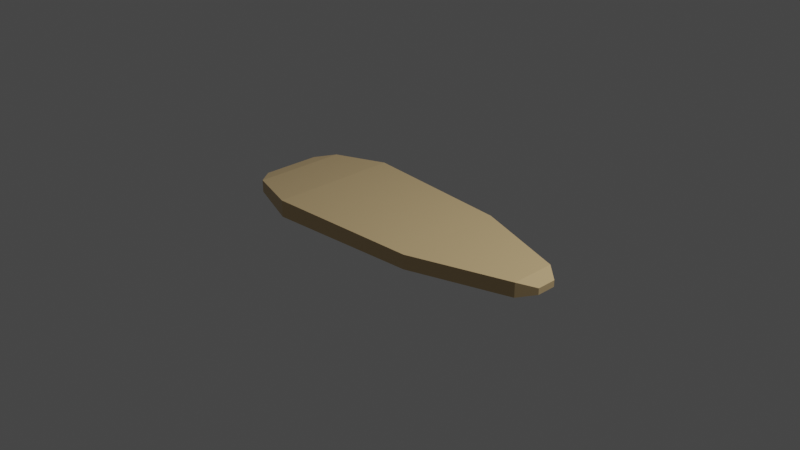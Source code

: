 # Source: seed.blend  (saved by Blender 3.2.14; exported with 4.5.12 LTS)
import bpy
from mathutils import Matrix  # noqa: F401  (used for matrix-valued properties, if any)

bpy.ops.wm.read_factory_settings(use_empty=True)
scene = bpy.context.scene
scene.name = 'Scene'

# ---- collections
col_collection = bpy.data.collections.new('Collection'); scene.collection.children.link(col_collection)

# ---- materials (node trees are filled in below, after node groups)
mat_material = bpy.data.materials.new('Material')
mat_material.alpha_threshold = 0.0
mat_material.use_transparent_shadow = False
mat_material.line_color = (0.0, 0.0, 0.0, 1.0)

# ---- material node trees
mat_material.use_nodes = True; mat_material.node_tree.nodes.clear()
_N = mat_material.node_tree.nodes; _L = mat_material.node_tree.links
n0 = _N.new('ShaderNodeOutputMaterial'); n0.name = 'Material Output'; n0.location = (300, 300)
n1 = _N.new('ShaderNodeBsdfPrincipled'); n1.name = 'Principled BSDF'; n1.location = (10, 300)
n1.distribution = 'GGX'
n1.subsurface_method = 'RANDOM_WALK_SKIN'
n1.inputs[0].default_value = (0.6445, 0.4678, 0.2423, 1.0)
n1.inputs[2].default_value = 0.4
n1.inputs[3].default_value = 1.45
n1.inputs[27].default_value = (0.0, 0.0, 0.0, 1.0)
n1.inputs[28].default_value = 1.0
_L.new(n1.outputs[0], n0.inputs[0])
n0.is_active_output = True

# ---- world
world_world = bpy.data.worlds.new('World'); scene.world = world_world
world_world.use_nodes = True; world_world.node_tree.nodes.clear()
_N = world_world.node_tree.nodes; _L = world_world.node_tree.links
n0 = _N.new('ShaderNodeOutputWorld'); n0.name = 'World Output'; n0.location = (300, 300)
n1 = _N.new('ShaderNodeBackground'); n1.name = 'Background'; n1.location = (10, 300)
n1.inputs[0].default_value = (0.05088, 0.05088, 0.05088, 1.0)
_L.new(n1.outputs[0], n0.inputs[0])
n0.is_active_output = True
world_world.color = (0.05088, 0.05088, 0.05088)
world_world.use_sun_shadow = False
world_world.sun_shadow_jitter_overblur = 0.0

# ---- cameras
cam_camera = bpy.data.cameras.new('Camera')
cam_camera.clip_end = 100.0
cam_camera.ortho_scale = 7.314

# ---- lights
light_light = bpy.data.lights.new('Light', 'POINT')
light_light.transmission_factor = 0.0
light_light.energy = 1000.0
light_light.shadow_soft_size = 0.1
light_light.shadow_maximum_resolution = 0.006
light_light.use_absolute_resolution = True

# ---- meshes
me_cube = bpy.data.meshes.new('Cube')
me_cube.from_pydata([(0.6988, 0.8437, 0.8437), (0.6988, 0.8437, -0.8437), (0.6988, -0.8437, 0.8437), (0.6988, -0.8437, -0.8437), (-1.0, 1.0, 1.0), (-1.0, 1.0, -1.0), (-1.0, -1.0, 1.0), (-1.0, -1.0, -1.0), (-1.59, 0.7259, -0.7259), (-1.59, -0.7259, -0.7259), (-1.59, -0.7259, 0.7259), (-1.59, 0.7259, 0.7259), (-1.753, 0.4513, -0.4513), (-1.753, -0.4513, -0.4513), (-1.753, -0.4513, 0.4513), (-1.753, 0.4513, 0.4513), (1.768, 0.3423, 0.8437), (1.768, 0.3423, -0.8437), (1.768, -0.3423, 0.8437), (1.768, -0.3423, -0.8437), (1.933, 0.1503, 0.3705), (1.933, 0.1503, -0.3705), (1.933, -0.1503, 0.3705), (1.933, -0.1503, -0.3705), (-1.0, 0.0, -1.0), (0.6988, 0.0, 0.8437), (-1.0, 0.0, 1.0), (0.6988, 0.0, -0.8437), (-1.59, 0.0, -0.7259), (-1.59, 0.0, 0.7259), (-1.753, 0.0, -0.4513), (-1.753, 0.0, 0.4513), (1.768, 0.0, 0.8437), (1.768, 0.0, -0.8437), (1.933, 0.0, 0.3705), (1.933, 0.0, -0.3705), (-1.0, 0.0, -1.0), (0.6988, 0.0, 0.8437), (-1.59, 0.0, -0.7259), (-1.753, 0.0, -0.4513), (1.768, 0.0, 0.8437), (1.933, 0.0, 0.3705), (-1.0, 0.0, 1.0), (0.6988, 0.0, -0.8437), (-1.59, 0.0, 0.7259), (-1.753, 0.0, 0.4513), (1.768, 0.0, -0.8437), (1.933, 0.0, -0.3705)], [], [(37, 42, 6, 2), (3, 2, 6, 7), (36, 7, 9, 38), (36, 43, 3, 7), (2, 3, 19, 18), (5, 4, 0, 1), (29, 11, 15, 31), (26, 4, 11, 29), (4, 5, 8, 11), (7, 6, 10, 9), (30, 31, 15, 12), (9, 10, 14, 13), (11, 8, 12, 15), (38, 9, 13, 39), (40, 18, 22, 41), (1, 0, 16, 17), (27, 1, 17, 33), (37, 2, 18, 40), (47, 41, 22, 23), (17, 16, 20, 21), (33, 17, 21, 35), (18, 19, 23, 22), (46, 33, 35, 47), (21, 20, 34, 35), (0, 25, 32, 16), (43, 27, 33, 46), (16, 32, 34, 20), (8, 28, 30, 12), (39, 45, 31, 30), (42, 26, 29, 44), (44, 29, 31, 45), (5, 1, 27, 24), (5, 24, 28, 8), (0, 4, 26, 25), (10, 44, 45, 14), (6, 42, 44, 10), (13, 14, 45, 39), (3, 43, 46, 19), (19, 46, 47, 23), (35, 34, 41, 47), (25, 37, 40, 32), (32, 40, 41, 34), (28, 38, 39, 30), (24, 27, 43, 36), (24, 36, 38, 28), (25, 26, 42, 37)])
_uv = me_cube.uv_layers.new(name='UVMap')
_uv.uv.foreach_set('vector', [0.6878, 0.625, 0.875, 0.625, 0.875, 0.75, 0.6878, 0.8128, 0.3122, 0.8128, 0.6878, 0.8128, 0.625, 1.0, 0.375, 1.0, 0.125, 0.625, 0.125, 0.75, 0.125, 0.75, 0.125, 0.625, 0.125, 0.625, 0.3122, 0.625, 0.3122, 0.8128, 0.125, 0.75, 0.6878, 0.8128, 0.3122, 0.8128, 0.3122, 0.8128, 0.6878, 0.8128, 0.375, 0.25, 0.625, 0.25, 0.6878, 0.4372, 0.3122, 0.4372, 0.875, 0.625, 0.875, 0.5, 0.875, 0.5, 0.875, 0.625, 0.875, 0.625, 0.875, 0.5, 0.875, 0.5, 0.875, 0.625, 0.625, 0.25, 0.375, 0.25, 0.375, 0.25, 0.625, 0.25, 0.375, 1.0, 0.625, 1.0, 0.625, 1.0, 0.375, 1.0, 0.375, 0.125, 0.625, 0.125, 0.625, 0.25, 0.375, 0.25, 0.375, 1.0, 0.625, 1.0, 0.625, 1.0, 0.375, 1.0, 0.625, 0.25, 0.375, 0.25, 0.375, 0.25, 0.625, 0.25, 0.125, 0.625, 0.125, 0.75, 0.125, 0.75, 0.125, 0.625, 0.6878, 0.625, 0.6878, 0.8128, 0.6878, 0.8128, 0.6878, 0.625, 0.3122, 0.4372, 0.6878, 0.4372, 0.6878, 0.4372, 0.3122, 0.4372, 0.3122, 0.625, 0.3122, 0.4372, 0.3122, 0.4372, 0.3122, 0.625, 0.6878, 0.625, 0.6878, 0.8128, 0.6878, 0.8128, 0.6878, 0.625, 0.3122, 0.625, 0.6878, 0.625, 0.6878, 0.8128, 0.3122, 0.8128, 0.3122, 0.4372, 0.6878, 0.4372, 0.6878, 0.4372, 0.3122, 0.4372, 0.3122, 0.625, 0.3122, 0.4372, 0.3122, 0.4372, 0.3122, 0.625, 0.6878, 0.8128, 0.3122, 0.8128, 0.3122, 0.8128, 0.6878, 0.8128, 0.3122, 0.625, 0.3122, 0.625, 0.3122, 0.625, 0.3122, 0.625, 0.3122, 0.4372, 0.6878, 0.4372, 0.6878, 0.625, 0.3122, 0.625, 0.6878, 0.4372, 0.6878, 0.625, 0.6878, 0.625, 0.6878, 0.4372, 0.3122, 0.625, 0.3122, 0.625, 0.3122, 0.625, 0.3122, 0.625, 0.6878, 0.4372, 0.6878, 0.625, 0.6878, 0.625, 0.6878, 0.4372, 0.125, 0.5, 0.125, 0.625, 0.125, 0.625, 0.125, 0.5, 0.375, 0.125, 0.625, 0.125, 0.625, 0.125, 0.375, 0.125, 0.875, 0.625, 0.875, 0.625, 0.875, 0.625, 0.875, 0.625, 0.875, 0.625, 0.875, 0.625, 0.875, 0.625, 0.875, 0.625, 0.125, 0.5, 0.3122, 0.4372, 0.3122, 0.625, 0.125, 0.625, 0.125, 0.5, 0.125, 0.625, 0.125, 0.625, 0.125, 0.5, 0.6878, 0.4372, 0.875, 0.5, 0.875, 0.625, 0.6878, 0.625, 0.875, 0.75, 0.875, 0.625, 0.875, 0.625, 0.875, 0.75, 0.875, 0.75, 0.875, 0.625, 0.875, 0.625, 0.875, 0.75, 0.375, 0.0, 0.625, 0.0, 0.625, 0.125, 0.375, 0.125, 0.3122, 0.8128, 0.3122, 0.625, 0.3122, 0.625, 0.3122, 0.8128, 0.3122, 0.8128, 0.3122, 0.625, 0.3122, 0.625, 0.3122, 0.8128, 0.3122, 0.625, 0.6878, 0.625, 0.6878, 0.625, 0.3122, 0.625, 0.6878, 0.625, 0.6878, 0.625, 0.6878, 0.625, 0.6878, 0.625, 0.6878, 0.625, 0.6878, 0.625, 0.6878, 0.625, 0.6878, 0.625, 0.125, 0.625, 0.125, 0.625, 0.125, 0.625, 0.125, 0.625, 0.125, 0.625, 0.3122, 0.625, 0.3122, 0.625, 0.125, 0.625, 0.125, 0.625, 0.125, 0.625, 0.125, 0.625, 0.125, 0.625, 0.6878, 0.625, 0.875, 0.625, 0.875, 0.625, 0.6878, 0.625])
me_cube.materials.append(mat_material)
me_cube.use_mirror_vertex_groups = False
me_cube.update()

# ---- objects
ob_cube = bpy.data.objects.new('Cube', me_cube)
ob_light = bpy.data.objects.new('Light', light_light)
ob_camera = bpy.data.objects.new('Camera', cam_camera)

# ---- transforms, parenting, visibility, modifiers, constraints
ob_cube.location = (0.0, 0.0, 0.0)
ob_cube.scale = (1.0, 0.7159, 0.09334)
ob_cube.lock_rotations_4d = False
ob_cube.empty_display_type = 'ARROWS'
ob_cube.lineart.crease_threshold = 0.0
ob_light.location = (4.076, 1.005, 5.904)
ob_light.rotation_euler = (0.6503, 0.05522, 1.866)
ob_light.lock_rotations_4d = False
ob_light.empty_display_type = 'ARROWS'
ob_light.color = (0.0, 0.0, 0.0, 0.0)
ob_light.lineart.crease_threshold = 0.0
ob_camera.location = (7.359, -6.926, 4.958)
ob_camera.rotation_euler = (1.109, 0.0, 0.8149)
ob_camera.lock_rotations_4d = False
ob_camera.empty_display_type = 'ARROWS'
ob_camera.color = (0.0, 0.0, 0.0, 0.0)
ob_camera.display_type = 'WIRE'
ob_camera.lineart.crease_threshold = 0.0

# ---- collection membership
col_collection.objects.link(ob_cube)
col_collection.objects.link(ob_light)
col_collection.objects.link(ob_camera)

# ---- scene / render settings (as saved in the file)
scene.camera = ob_camera
scene.frame_start = 1; scene.frame_end = 250; scene.frame_set(1)
scene.render.engine = 'BLENDER_EEVEE_NEXT'
scene.cycles.sampling_pattern = 'TABULATED_SOBOL'
scene.cycles.use_light_tree = False
scene.view_settings.view_transform = 'Filmic'
bpy.context.view_layer.update()
